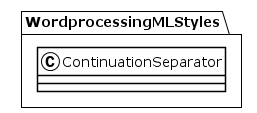

The diagram above was rendered by PlantUML. Its source (embedded in the PNG):
@startuml
!theme plain
package WordprocessingMLStyles {
class ContinuationSeparator {
}
}
@enduml